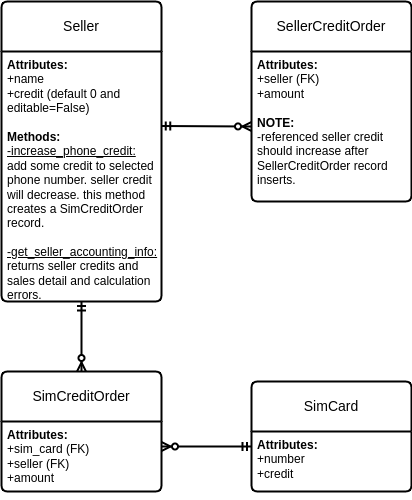

The diagram above was exported from draw.io. Its source (the exported page's mxGraphModel, read from the mxfile embedded in the PNG):
<mxGraphModel dx="1049" dy="1693" grid="1" gridSize="10" guides="1" tooltips="1" connect="1" arrows="1" fold="1" page="1" pageScale="1" pageWidth="850" pageHeight="1100" math="0" shadow="0" extFonts="Permanent Marker^https://fonts.googleapis.com/css?family=Permanent+Marker">
  <root>
    <mxCell id="0" />
    <mxCell id="1" parent="0" />
    <mxCell id="5s4Toj1LRpzO0QKvrJkI-1" value="Seller" style="swimlane;childLayout=stackLayout;horizontal=1;startSize=50;horizontalStack=0;rounded=1;fontSize=14;fontStyle=0;strokeWidth=2;resizeParent=0;resizeLast=1;shadow=0;dashed=0;align=center;arcSize=4;whiteSpace=wrap;html=1;" vertex="1" parent="1">
      <mxGeometry x="230" width="160" height="300" as="geometry">
        <mxRectangle x="210" y="-40" width="80" height="50" as="alternateBounds" />
      </mxGeometry>
    </mxCell>
    <mxCell id="5s4Toj1LRpzO0QKvrJkI-2" value="&lt;b&gt;Attributes:&lt;br&gt;&lt;/b&gt;+name&lt;br&gt;+credit (default 0 and &lt;br&gt;editable=False)&lt;br&gt;&lt;br&gt;&lt;b&gt;Methods:&lt;/b&gt;&lt;br&gt;&lt;u&gt;-increase_phone_credit:&lt;br&gt;&lt;/u&gt;add some credit to selected&lt;br&gt;phone number. seller credit&lt;br&gt;will decrease. this method&amp;nbsp;&lt;br&gt;creates a&amp;nbsp;SimCreditOrder&lt;br&gt;record.&lt;br&gt;&lt;br&gt;&lt;u&gt;-get_seller_accounting_info:&lt;br&gt;&lt;/u&gt;returns seller credits and&amp;nbsp;&lt;br&gt;sales detail and calculation&lt;br&gt;errors." style="align=left;strokeColor=none;fillColor=none;spacingLeft=4;fontSize=12;verticalAlign=top;resizable=0;rotatable=0;part=1;html=1;" vertex="1" parent="5s4Toj1LRpzO0QKvrJkI-1">
      <mxGeometry y="50" width="160" height="250" as="geometry" />
    </mxCell>
    <mxCell id="5s4Toj1LRpzO0QKvrJkI-3" value="SellerCreditOrder" style="swimlane;childLayout=stackLayout;horizontal=1;startSize=50;horizontalStack=0;rounded=1;fontSize=14;fontStyle=0;strokeWidth=2;resizeParent=0;resizeLast=1;shadow=0;dashed=0;align=center;arcSize=4;whiteSpace=wrap;html=1;" vertex="1" parent="1">
      <mxGeometry x="480" width="160" height="200" as="geometry" />
    </mxCell>
    <mxCell id="5s4Toj1LRpzO0QKvrJkI-4" value="&lt;b style=&quot;border-color: var(--border-color);&quot;&gt;Attributes:&lt;br style=&quot;border-color: var(--border-color);&quot;&gt;&lt;/b&gt;+seller (FK)&lt;br&gt;+amount&lt;br&gt;&lt;br&gt;&lt;b&gt;NOTE:&lt;br&gt;&lt;/b&gt;-referenced seller credit&amp;nbsp;&lt;br&gt;should increase after&lt;br&gt;SellerCreditOrder record &lt;br&gt;inserts." style="align=left;strokeColor=none;fillColor=none;spacingLeft=4;fontSize=12;verticalAlign=top;resizable=0;rotatable=0;part=1;html=1;" vertex="1" parent="5s4Toj1LRpzO0QKvrJkI-3">
      <mxGeometry y="50" width="160" height="150" as="geometry" />
    </mxCell>
    <mxCell id="5s4Toj1LRpzO0QKvrJkI-5" value="SimCard" style="swimlane;childLayout=stackLayout;horizontal=1;startSize=50;horizontalStack=0;rounded=1;fontSize=14;fontStyle=0;strokeWidth=2;resizeParent=0;resizeLast=1;shadow=0;dashed=0;align=center;arcSize=4;whiteSpace=wrap;html=1;" vertex="1" parent="1">
      <mxGeometry x="480" y="380" width="160" height="110" as="geometry" />
    </mxCell>
    <mxCell id="5s4Toj1LRpzO0QKvrJkI-6" value="&lt;b style=&quot;border-color: var(--border-color);&quot;&gt;Attributes:&lt;br style=&quot;border-color: var(--border-color);&quot;&gt;&lt;/b&gt;+number&lt;br&gt;+credit" style="align=left;strokeColor=none;fillColor=none;spacingLeft=4;fontSize=12;verticalAlign=top;resizable=0;rotatable=0;part=1;html=1;" vertex="1" parent="5s4Toj1LRpzO0QKvrJkI-5">
      <mxGeometry y="50" width="160" height="60" as="geometry" />
    </mxCell>
    <mxCell id="5s4Toj1LRpzO0QKvrJkI-12" style="edgeStyle=orthogonalEdgeStyle;rounded=0;orthogonalLoop=1;jettySize=auto;html=1;exitX=0.5;exitY=1;exitDx=0;exitDy=0;" edge="1" parent="5s4Toj1LRpzO0QKvrJkI-5" source="5s4Toj1LRpzO0QKvrJkI-6" target="5s4Toj1LRpzO0QKvrJkI-6">
      <mxGeometry relative="1" as="geometry" />
    </mxCell>
    <mxCell id="5s4Toj1LRpzO0QKvrJkI-8" value="SimCreditOrder" style="swimlane;childLayout=stackLayout;horizontal=1;startSize=50;horizontalStack=0;rounded=1;fontSize=14;fontStyle=0;strokeWidth=2;resizeParent=0;resizeLast=1;shadow=0;dashed=0;align=center;arcSize=4;whiteSpace=wrap;html=1;" vertex="1" parent="1">
      <mxGeometry x="230" y="370" width="160" height="120" as="geometry" />
    </mxCell>
    <mxCell id="5s4Toj1LRpzO0QKvrJkI-9" value="&lt;b style=&quot;border-color: var(--border-color);&quot;&gt;Attributes:&lt;br style=&quot;border-color: var(--border-color);&quot;&gt;&lt;/b&gt;+sim_card (FK)&lt;br&gt;+seller (FK)&lt;br&gt;+amount" style="align=left;strokeColor=none;fillColor=none;spacingLeft=4;fontSize=12;verticalAlign=top;resizable=0;rotatable=0;part=1;html=1;" vertex="1" parent="5s4Toj1LRpzO0QKvrJkI-8">
      <mxGeometry y="50" width="160" height="70" as="geometry" />
    </mxCell>
    <mxCell id="5s4Toj1LRpzO0QKvrJkI-16" value="" style="fontSize=12;html=1;endArrow=ERzeroToMany;startArrow=ERmandOne;rounded=0;entryX=0;entryY=0.5;entryDx=0;entryDy=0;strokeWidth=2;exitX=0.998;exitY=0.298;exitDx=0;exitDy=0;exitPerimeter=0;" edge="1" parent="1" source="5s4Toj1LRpzO0QKvrJkI-2" target="5s4Toj1LRpzO0QKvrJkI-4">
      <mxGeometry width="100" height="100" relative="1" as="geometry">
        <mxPoint x="310" y="300" as="sourcePoint" />
        <mxPoint x="300" y="380" as="targetPoint" />
        <Array as="points" />
      </mxGeometry>
    </mxCell>
    <mxCell id="5s4Toj1LRpzO0QKvrJkI-17" value="" style="fontSize=12;html=1;endArrow=ERzeroToMany;startArrow=ERmandOne;rounded=0;strokeWidth=2;exitX=0.5;exitY=1;exitDx=0;exitDy=0;entryX=0.5;entryY=0;entryDx=0;entryDy=0;" edge="1" parent="1" source="5s4Toj1LRpzO0QKvrJkI-2" target="5s4Toj1LRpzO0QKvrJkI-8">
      <mxGeometry width="100" height="100" relative="1" as="geometry">
        <mxPoint x="424" y="290" as="sourcePoint" />
        <mxPoint x="460" y="280" as="targetPoint" />
      </mxGeometry>
    </mxCell>
    <mxCell id="5s4Toj1LRpzO0QKvrJkI-18" value="" style="fontSize=12;html=1;endArrow=ERzeroToMany;startArrow=ERmandOne;rounded=0;strokeWidth=2;exitX=0;exitY=0.25;exitDx=0;exitDy=0;" edge="1" parent="1" source="5s4Toj1LRpzO0QKvrJkI-6">
      <mxGeometry width="100" height="100" relative="1" as="geometry">
        <mxPoint x="500" y="150" as="sourcePoint" />
        <mxPoint x="390" y="445" as="targetPoint" />
        <Array as="points">
          <mxPoint x="430" y="445" />
        </Array>
      </mxGeometry>
    </mxCell>
  </root>
</mxGraphModel>